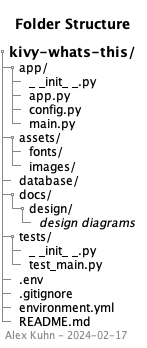

The diagram above was rendered by PlantUML. Its source (embedded in the PNG):
@startsalt 2024-02-17_folder_structure
title "Folder Structure"
left footer "Alex Kuhn - 2024-02-17"
{
{T
==kivy-whats-this/
+app/
++_ _init_ _.py
++app.py
++config.py
++main.py
+assets/
++fonts/
++images/
+database/
+docs/
++design/
+++//design diagrams//
+tests/
++_ _init_ _.py
++test_main.py
+.env
+.gitignore
+environment.yml
+README.md
}
}

@endsalt